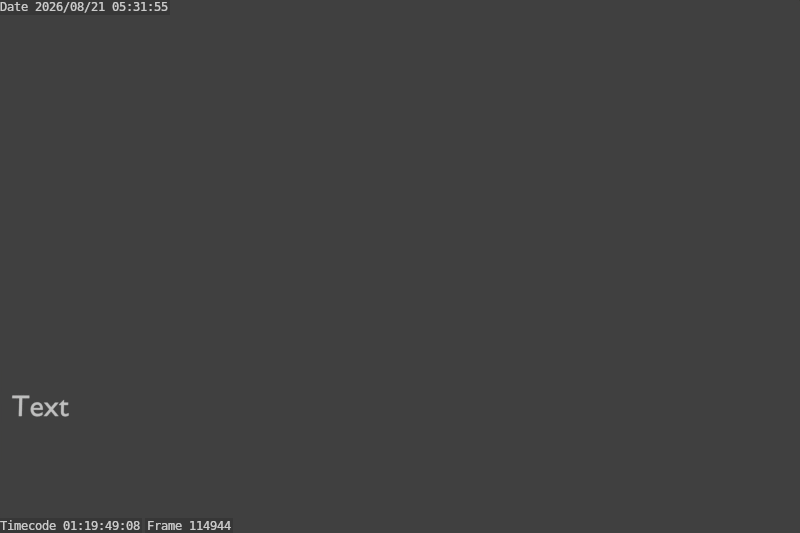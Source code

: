 # Source: cm2_edit_VO_2015-06-27.24fps.blend  (saved by Blender 2.74.0; exported with 4.5.12 LTS)
import bpy
from mathutils import Matrix  # noqa: F401  (used for matrix-valued properties, if any)

bpy.ops.wm.read_factory_settings(use_empty=True)
scene = bpy.context.scene
scene.name = 'Scene'

# ---- collections
col_collection_1 = bpy.data.collections.new('Collection 1'); scene.collection.children.link(col_collection_1)

# ---- world
world_world = bpy.data.worlds.new('World'); scene.world = world_world
world_world.color = (0.05088, 0.05088, 0.05088)
world_world.use_sun_shadow = False
world_world.sun_shadow_jitter_overblur = 0.0
world_world.cycles.sampling_method = 'MANUAL'
world_world.cycles.sample_map_resolution = 256

# ---- cameras
cam_camera_001 = bpy.data.cameras.new('Camera.001')
cam_camera_001.clip_end = 100.0
cam_camera_001.lens = 35.0
cam_camera_001.sensor_width = 32.0
cam_camera_001.sensor_height = 18.0
cam_camera_001.display_size = 2.0
cam_camera_001.dof.focus_distance = 0.0
cam_camera_001.dof.aperture_fstop = 128.0

# ---- curves / text
txt_text_431 = bpy.data.curves.new('Text.431', 'FONT')
txt_text_431.dimensions = '2D'
txt_text_431.body = 'Text'
txt_text_431.use_path_clamp = True
txt_text_431.bevel_resolution = 0

# ---- objects
ob_text = bpy.data.objects.new('Text', txt_text_431)
ob_camera = bpy.data.objects.new('Camera', cam_camera_001)

# ---- transforms, parenting, visibility, modifiers, constraints
ob_text.location = (0.0, 1.0, 0.0)
ob_text.lineart.crease_threshold = 0.0
ob_camera.location = (13.0, 4.138, 29.52)
ob_camera.rotation_euler = (0.06346, -3.851e-06, 2.588e-07)
ob_camera.lineart.crease_threshold = 0.0

# ---- collection membership
col_collection_1.objects.link(ob_text)
col_collection_1.objects.link(ob_camera)

# ---- scene / render settings (as saved in the file)
scene.camera = ob_camera
scene.frame_start = 86410; scene.frame_end = 115689; scene.frame_set(114944)
scene.render.engine = 'BLENDER_EEVEE_NEXT'
scene.render.image_settings.color_mode = 'RGB'
scene.render.image_settings.compression = 90
scene.render.resolution_x = 720
scene.render.resolution_y = 480
scene.render.pixel_aspect_x = 40.0
scene.render.pixel_aspect_y = 33.0
scene.render.dither_intensity = 0.0
scene.render.bake_margin = 2
scene.render.bake_bias = 0.0
scene.render.use_stamp_camera = False
scene.render.use_stamp_scene = False
scene.render.use_stamp_filename = False
scene.render.use_stamp_render_time = False
scene.render.use_stamp = True
scene.cycles.use_denoising = False
scene.cycles.samples = 10
scene.cycles.sampling_pattern = 'TABULATED_SOBOL'
scene.cycles.light_sampling_threshold = 0.0
scene.cycles.use_adaptive_sampling = False
scene.cycles.use_light_tree = False
scene.cycles.blur_glossy = 0.0
scene.cycles.volume_bounces = 1
scene.cycles.pixel_filter_type = 'GAUSSIAN'
scene.cycles.sample_clamp_indirect = 0.0
scene.view_settings.view_transform = 'Standard'
bpy.context.view_layer.update()

# ---- added for rendering (the .blend has no usable light): sun
light_auto_sun = bpy.data.lights.new('AutoSun', 'SUN')
light_auto_sun.energy = 3.0
light_auto_sun.angle = 0.0523599
ob_auto_sun = bpy.data.objects.new('AutoSun', light_auto_sun)
scene.collection.objects.link(ob_auto_sun)
ob_auto_sun.rotation_euler = (0.872665, 0.174533, 0.523599)
bpy.context.view_layer.update()
